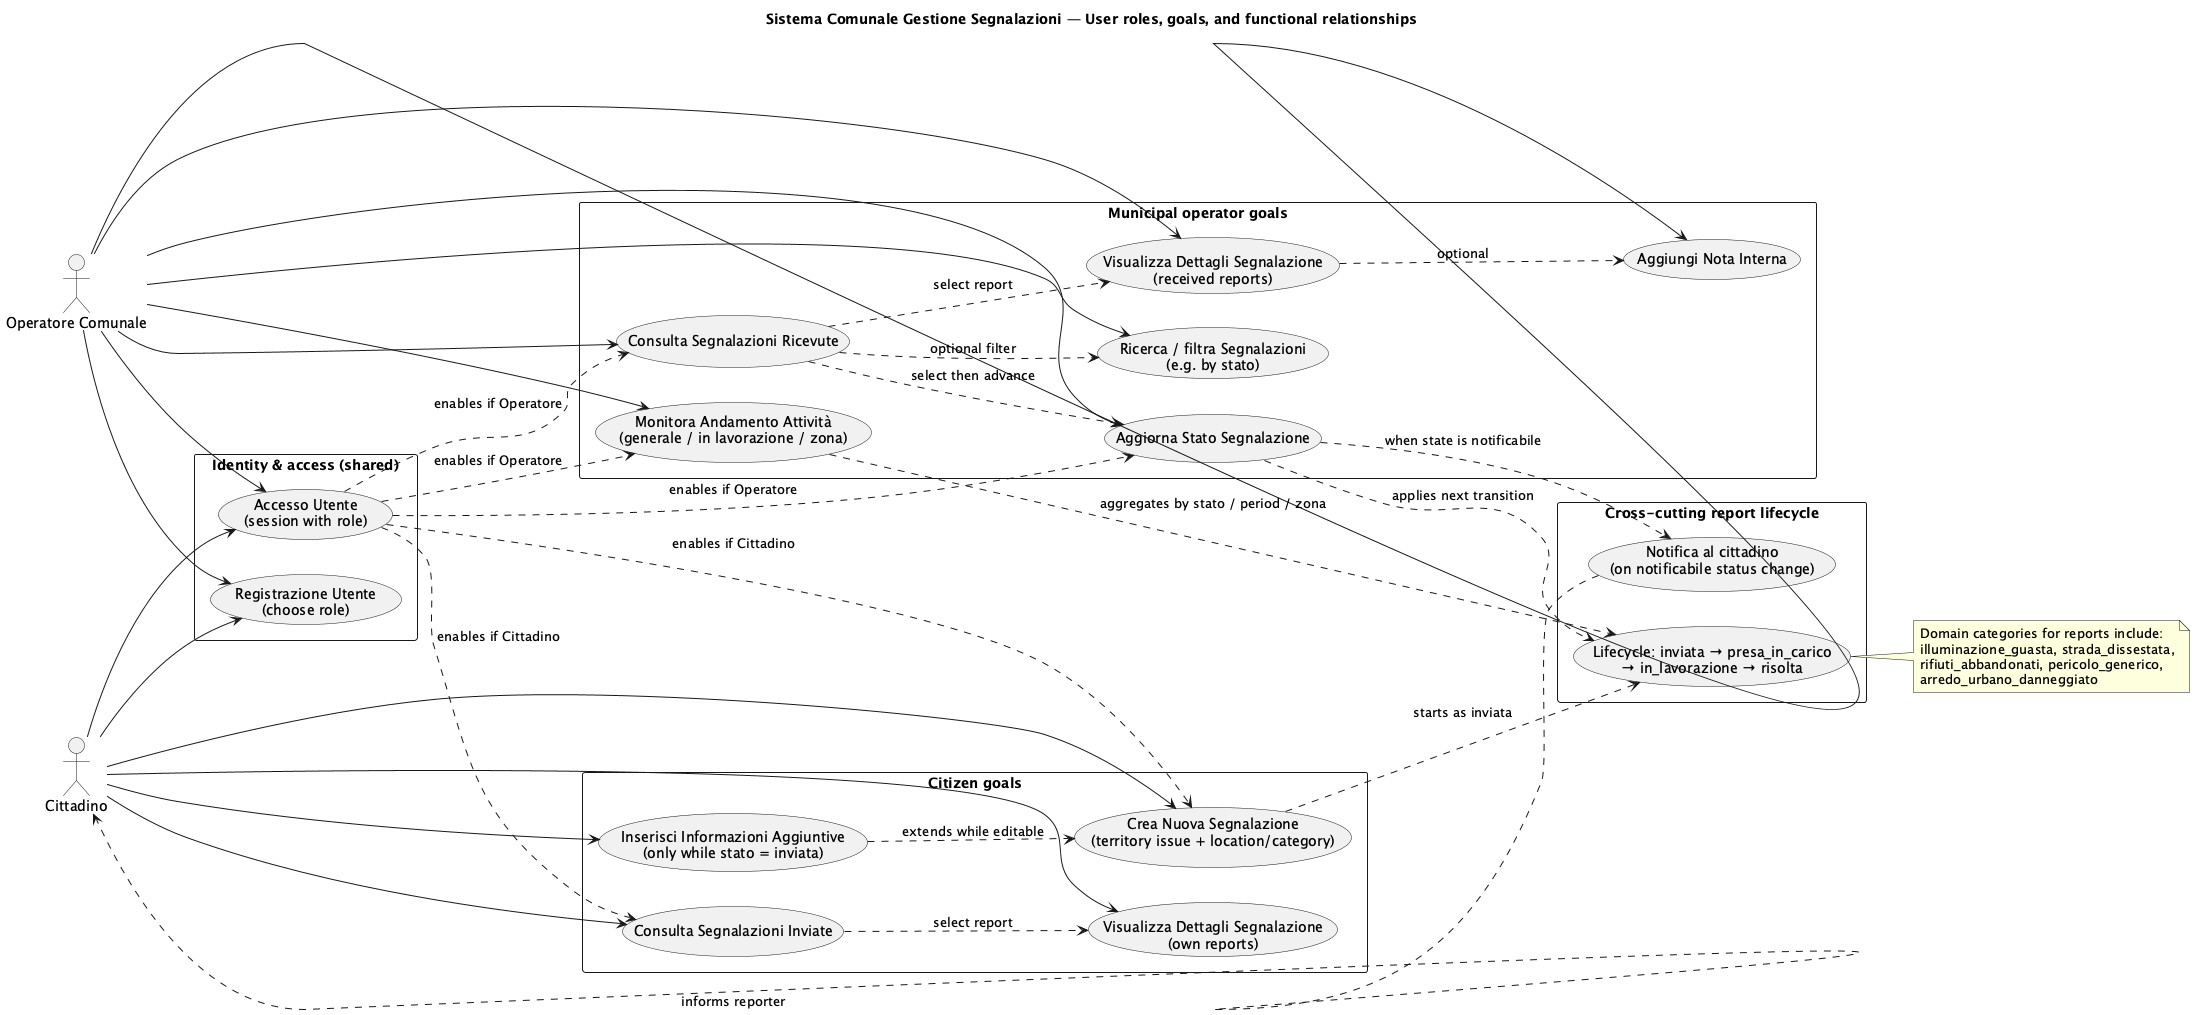

The diagram above was rendered by PlantUML. Its source (embedded in the PNG):
@startuml architecture_view
title Sistema Comunale Gestione Segnalazioni — User roles, goals, and functional relationships
skinparam packageStyle rectangle
skinparam shadowing false
left to right direction

actor "Cittadino" as CIT
actor "Operatore Comunale" as OP

rectangle "Identity & access (shared)" {
  usecase "Registrazione Utente\n(choose role)" as UC_REG
  usecase "Accesso Utente\n(session with role)" as UC_ACC
}

rectangle "Citizen goals" {
  usecase "Crea Nuova Segnalazione\n(territory issue + location/category)" as UC_CREA
  usecase "Inserisci Informazioni Aggiuntive\n(only while stato = inviata)" as UC_AGG_INFO
  usecase "Consulta Segnalazioni Inviate" as UC_INV
  usecase "Visualizza Dettagli Segnalazione\n(own reports)" as UC_DET_C
}

rectangle "Municipal operator goals" {
  usecase "Consulta Segnalazioni Ricevute" as UC_RIC
  usecase "Ricerca / filtra Segnalazioni\n(e.g. by stato)" as UC_CER
  usecase "Visualizza Dettagli Segnalazione\n(received reports)" as UC_DET_O
  usecase "Aggiungi Nota Interna" as UC_NOTA
  usecase "Aggiorna Stato Segnalazione" as UC_STATO
  usecase "Monitora Andamento Attività\n(generale / in lavorazione / zona)" as UC_MON
}

rectangle "Cross-cutting report lifecycle" {
  usecase "Lifecycle: inviata → presa_in_carico\n→ in_lavorazione → risolta" as UC_LIFE
  usecase "Notifica al cittadino\n(on notificabile status change)" as UC_NOTIF
}

CIT --> UC_REG
OP --> UC_REG
CIT --> UC_ACC
OP --> UC_ACC

UC_ACC ..> UC_CREA : enables if Cittadino
UC_ACC ..> UC_INV : enables if Cittadino
UC_ACC ..> UC_RIC : enables if Operatore
UC_ACC ..> UC_STATO : enables if Operatore
UC_ACC ..> UC_MON : enables if Operatore

CIT --> UC_CREA
CIT --> UC_AGG_INFO
CIT --> UC_INV
CIT --> UC_DET_C

OP --> UC_RIC
OP --> UC_CER
OP --> UC_DET_O
OP --> UC_NOTA
OP --> UC_STATO
OP --> UC_MON

UC_CREA ..> UC_LIFE : starts as inviata
UC_AGG_INFO ..> UC_CREA : extends while editable
UC_INV ..> UC_DET_C : select report
UC_RIC ..> UC_CER : optional filter
UC_RIC ..> UC_DET_O : select report
UC_DET_O ..> UC_NOTA : optional
UC_RIC ..> UC_STATO : select then advance
UC_STATO ..> UC_LIFE : applies next transition
UC_STATO ..> UC_NOTIF : when state is notificabile
UC_NOTIF ..> CIT : informs reporter
UC_MON ..> UC_LIFE : aggregates by stato / period / zona

note right of UC_LIFE
  Domain categories for reports include:
  illuminazione_guasta, strada_dissestata,
  rifiuti_abbandonati, pericolo_generico,
  arredo_urbano_danneggiato
end note

@enduml